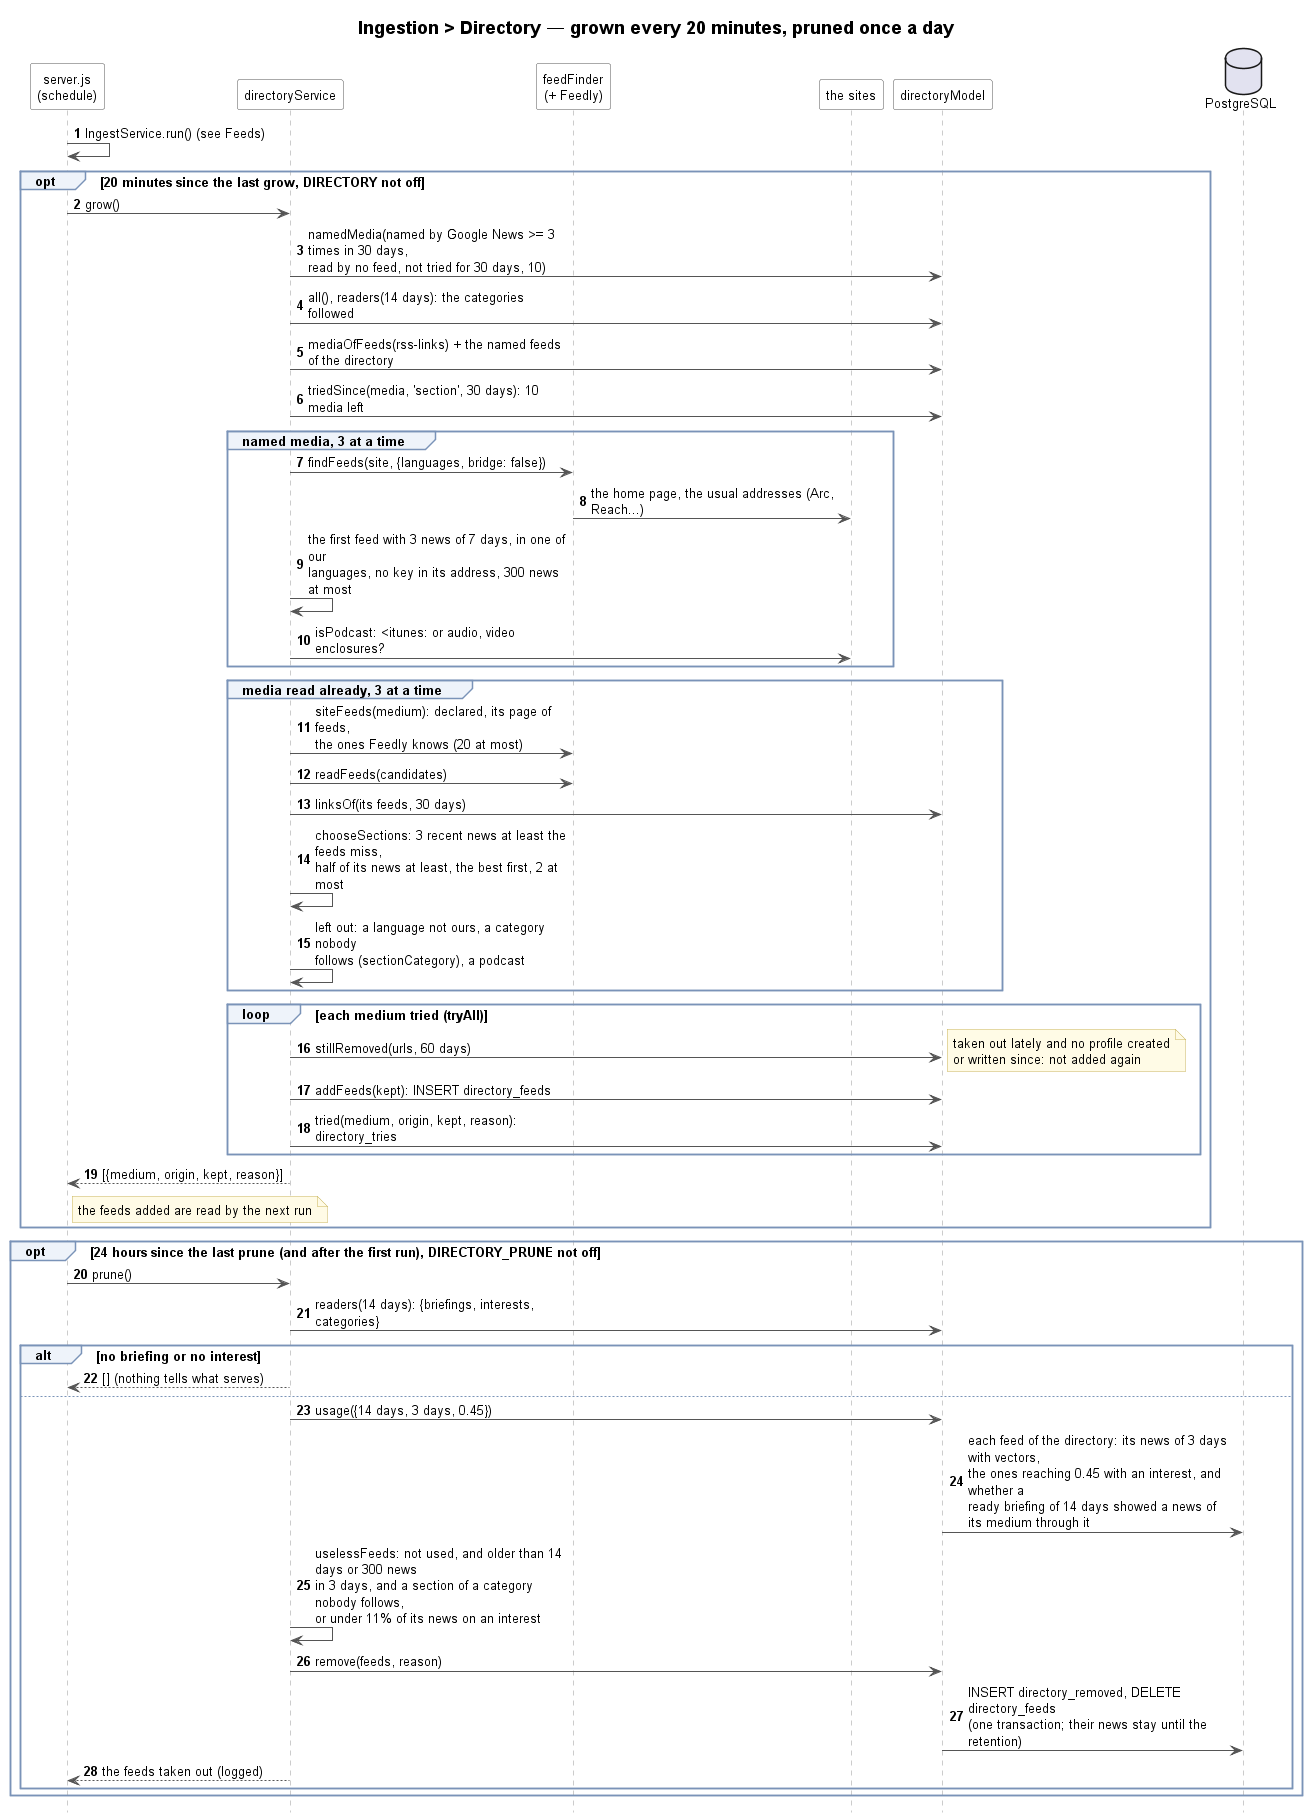

The diagram above was rendered by PlantUML. Its source (embedded in the PNG):
@startuml ingestion-directory-sequence
!include ../../_style/sequence.iuml
title Ingestion > Directory — grown every 20 minutes, pruned once a day

participant "server.js\n(schedule)" as Timer
participant directoryService as Directory
participant "feedFinder\n(+ Feedly)" as Finder
participant "the sites" as Sites
participant directoryModel as Model
database "PostgreSQL" as DB

Timer -> Timer : IngestService.run() (see Feeds)
opt 20 minutes since the last grow, DIRECTORY not off
    Timer -> Directory : grow()
    Directory -> Model : namedMedia(named by Google News >= 3 times in 30 days,\nread by no feed, not tried for 30 days, 10)
    Directory -> Model : all(), readers(14 days): the categories followed
    Directory -> Model : mediaOfFeeds(rss-links) + the named feeds of the directory
    Directory -> Model : triedSince(media, 'section', 30 days): 10 media left
    group named media, 3 at a time
        Directory -> Finder : findFeeds(site, {languages, bridge: false})
        Finder -> Sites : the home page, the usual addresses (Arc, Reach...)
        Directory -> Directory : the first feed with 3 news of 7 days, in one of our\nlanguages, no key in its address, 300 news at most
        Directory -> Sites : isPodcast: <itunes: or audio, video enclosures?
    end
    group media read already, 3 at a time
        Directory -> Finder : siteFeeds(medium): declared, its page of feeds,\nthe ones Feedly knows (20 at most)
        Directory -> Finder : readFeeds(candidates)
        Directory -> Model : linksOf(its feeds, 30 days)
        Directory -> Directory : chooseSections: 3 recent news at least the feeds miss,\nhalf of its news at least, the best first, 2 at most
        Directory -> Directory : left out: a language not ours, a category nobody\nfollows (sectionCategory), a podcast
    end
    loop each medium tried (tryAll)
        Directory -> Model : stillRemoved(urls, 60 days)
        note right : taken out lately and no profile created\nor written since: not added again
        Directory -> Model : addFeeds(kept): INSERT directory_feeds
        Directory -> Model : tried(medium, origin, kept, reason): directory_tries
    end
    Directory --> Timer : [{medium, origin, kept, reason}]
    note right of Timer : the feeds added are read by the next run
end
opt 24 hours since the last prune (and after the first run), DIRECTORY_PRUNE not off
    Timer -> Directory : prune()
    Directory -> Model : readers(14 days): {briefings, interests, categories}
    alt no briefing or no interest
        Directory --> Timer : [] (nothing tells what serves)
    else
        Directory -> Model : usage({14 days, 3 days, 0.45})
        Model -> DB : each feed of the directory: its news of 3 days with vectors,\nthe ones reaching 0.45 with an interest, and whether a\nready briefing of 14 days showed a news of its medium through it
        Directory -> Directory : uselessFeeds: not used, and older than 14 days or 300 news\nin 3 days, and a section of a category nobody follows,\nor under 11% of its news on an interest
        Directory -> Model : remove(feeds, reason)
        Model -> DB : INSERT directory_removed, DELETE directory_feeds\n(one transaction; their news stay until the retention)
        Directory --> Timer : the feeds taken out (logged)
    end
end
@enduml